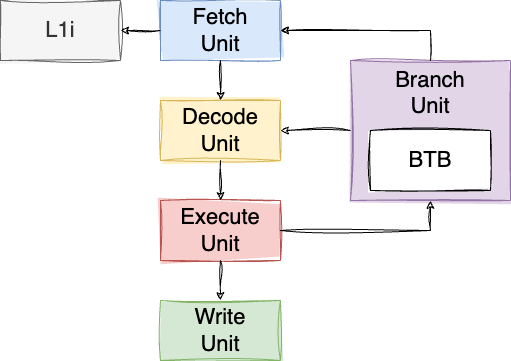

The diagram above was exported from draw.io. Its source (the exported page's mxGraphModel, read from the mxfile embedded in the PNG):
<mxGraphModel dx="1205" dy="1214" grid="1" gridSize="10" guides="1" tooltips="1" connect="1" arrows="1" fold="1" page="1" pageScale="1" pageWidth="850" pageHeight="1100" math="0" shadow="0">
  <root>
    <mxCell id="0" />
    <mxCell id="1" parent="0" />
    <mxCell id="kedU4bcP5aWZ6iq1lNZX-1" value="Fetch&lt;br&gt;Unit" style="rounded=0;whiteSpace=wrap;html=1;sketch=1;curveFitting=1;jiggle=2;fontSize=22;fillStyle=solid;fillColor=#dae8fc;strokeColor=#6c8ebf;" parent="1" vertex="1">
      <mxGeometry x="240" y="160" width="120" height="60" as="geometry" />
    </mxCell>
    <mxCell id="kedU4bcP5aWZ6iq1lNZX-2" value="Decode&lt;br&gt;Unit" style="rounded=0;whiteSpace=wrap;html=1;sketch=1;curveFitting=1;jiggle=2;fontSize=22;fillStyle=solid;fillColor=#fff2cc;strokeColor=#d6b656;" parent="1" vertex="1">
      <mxGeometry x="240" y="260" width="120" height="60" as="geometry" />
    </mxCell>
    <mxCell id="kedU4bcP5aWZ6iq1lNZX-3" value="" style="endArrow=classic;html=1;rounded=0;exitX=0.5;exitY=1;exitDx=0;exitDy=0;sketch=1;curveFitting=1;jiggle=2;" parent="1" source="kedU4bcP5aWZ6iq1lNZX-1" target="kedU4bcP5aWZ6iq1lNZX-2" edge="1">
      <mxGeometry width="50" height="50" relative="1" as="geometry">
        <mxPoint x="400" y="450" as="sourcePoint" />
        <mxPoint x="450" y="400" as="targetPoint" />
      </mxGeometry>
    </mxCell>
    <mxCell id="kedU4bcP5aWZ6iq1lNZX-4" value="Execute&lt;br&gt;Unit" style="rounded=0;whiteSpace=wrap;html=1;sketch=1;curveFitting=1;jiggle=2;fontSize=22;fillStyle=solid;fillColor=#f8cecc;strokeColor=#b85450;" parent="1" vertex="1">
      <mxGeometry x="240" y="360" width="120" height="60" as="geometry" />
    </mxCell>
    <mxCell id="kedU4bcP5aWZ6iq1lNZX-5" value="Write&lt;br&gt;Unit" style="rounded=0;whiteSpace=wrap;html=1;sketch=1;curveFitting=1;jiggle=2;fontSize=22;fillStyle=solid;fillColor=#d5e8d4;strokeColor=#82b366;" parent="1" vertex="1">
      <mxGeometry x="240" y="460" width="120" height="60" as="geometry" />
    </mxCell>
    <mxCell id="kedU4bcP5aWZ6iq1lNZX-6" value="" style="endArrow=classic;html=1;rounded=0;sketch=1;curveFitting=1;jiggle=2;entryX=0.5;entryY=0;entryDx=0;entryDy=0;" parent="1" target="kedU4bcP5aWZ6iq1lNZX-4" edge="1">
      <mxGeometry width="50" height="50" relative="1" as="geometry">
        <mxPoint x="300" y="320" as="sourcePoint" />
        <mxPoint x="310" y="270" as="targetPoint" />
      </mxGeometry>
    </mxCell>
    <mxCell id="kedU4bcP5aWZ6iq1lNZX-7" value="" style="endArrow=classic;html=1;rounded=0;sketch=1;curveFitting=1;jiggle=2;entryX=0.5;entryY=0;entryDx=0;entryDy=0;exitX=0.5;exitY=1;exitDx=0;exitDy=0;" parent="1" source="kedU4bcP5aWZ6iq1lNZX-4" target="kedU4bcP5aWZ6iq1lNZX-5" edge="1">
      <mxGeometry width="50" height="50" relative="1" as="geometry">
        <mxPoint x="310" y="330" as="sourcePoint" />
        <mxPoint x="310" y="370" as="targetPoint" />
      </mxGeometry>
    </mxCell>
    <mxCell id="kedU4bcP5aWZ6iq1lNZX-8" value="L1i" style="rounded=0;whiteSpace=wrap;html=1;sketch=1;curveFitting=1;jiggle=2;fontSize=22;fillStyle=solid;fillColor=#f5f5f5;fontColor=#333333;strokeColor=#666666;" parent="1" vertex="1">
      <mxGeometry x="80" y="160" width="120" height="60" as="geometry" />
    </mxCell>
    <mxCell id="kedU4bcP5aWZ6iq1lNZX-9" value="" style="endArrow=classic;html=1;rounded=0;exitX=0;exitY=0.5;exitDx=0;exitDy=0;sketch=1;curveFitting=1;jiggle=2;entryX=1;entryY=0.5;entryDx=0;entryDy=0;" parent="1" source="kedU4bcP5aWZ6iq1lNZX-1" target="kedU4bcP5aWZ6iq1lNZX-8" edge="1">
      <mxGeometry width="50" height="50" relative="1" as="geometry">
        <mxPoint x="310" y="230" as="sourcePoint" />
        <mxPoint x="310" y="270" as="targetPoint" />
      </mxGeometry>
    </mxCell>
    <mxCell id="kedU4bcP5aWZ6iq1lNZX-10" value="Branch&lt;br&gt;Unit" style="rounded=0;whiteSpace=wrap;html=1;sketch=1;curveFitting=1;jiggle=2;fontSize=22;verticalAlign=top;fillStyle=solid;fillColor=#e1d5e7;strokeColor=#9673a6;" parent="1" vertex="1">
      <mxGeometry x="430" y="220" width="160" height="140" as="geometry" />
    </mxCell>
    <mxCell id="kedU4bcP5aWZ6iq1lNZX-11" value="" style="endArrow=classic;html=1;rounded=0;sketch=1;curveFitting=1;jiggle=2;entryX=0.5;entryY=1;entryDx=0;entryDy=0;exitX=1;exitY=0.5;exitDx=0;exitDy=0;edgeStyle=orthogonalEdgeStyle;" parent="1" source="kedU4bcP5aWZ6iq1lNZX-4" target="kedU4bcP5aWZ6iq1lNZX-10" edge="1">
      <mxGeometry width="50" height="50" relative="1" as="geometry">
        <mxPoint x="310" y="430" as="sourcePoint" />
        <mxPoint x="310" y="470" as="targetPoint" />
      </mxGeometry>
    </mxCell>
    <mxCell id="kedU4bcP5aWZ6iq1lNZX-12" value="BTB" style="rounded=0;whiteSpace=wrap;html=1;sketch=1;curveFitting=1;jiggle=2;fontSize=22;fillStyle=solid;" parent="1" vertex="1">
      <mxGeometry x="450" y="290" width="120" height="60" as="geometry" />
    </mxCell>
    <mxCell id="kedU4bcP5aWZ6iq1lNZX-13" value="" style="endArrow=classic;html=1;rounded=0;sketch=1;curveFitting=1;jiggle=2;entryX=1;entryY=0.5;entryDx=0;entryDy=0;exitX=0.5;exitY=0;exitDx=0;exitDy=0;edgeStyle=orthogonalEdgeStyle;" parent="1" source="kedU4bcP5aWZ6iq1lNZX-10" target="kedU4bcP5aWZ6iq1lNZX-1" edge="1">
      <mxGeometry width="50" height="50" relative="1" as="geometry">
        <mxPoint x="370" y="400" as="sourcePoint" />
        <mxPoint x="520" y="370" as="targetPoint" />
      </mxGeometry>
    </mxCell>
    <mxCell id="ZxJTM3Yz6xqsclvD4gaV-1" value="" style="endArrow=classic;html=1;rounded=0;sketch=1;curveFitting=1;jiggle=2;exitX=0;exitY=0.5;exitDx=0;exitDy=0;edgeStyle=orthogonalEdgeStyle;" edge="1" parent="1" source="kedU4bcP5aWZ6iq1lNZX-10" target="kedU4bcP5aWZ6iq1lNZX-2">
      <mxGeometry width="50" height="50" relative="1" as="geometry">
        <mxPoint x="520" y="227" as="sourcePoint" />
        <mxPoint x="370" y="200" as="targetPoint" />
      </mxGeometry>
    </mxCell>
  </root>
</mxGraphModel>